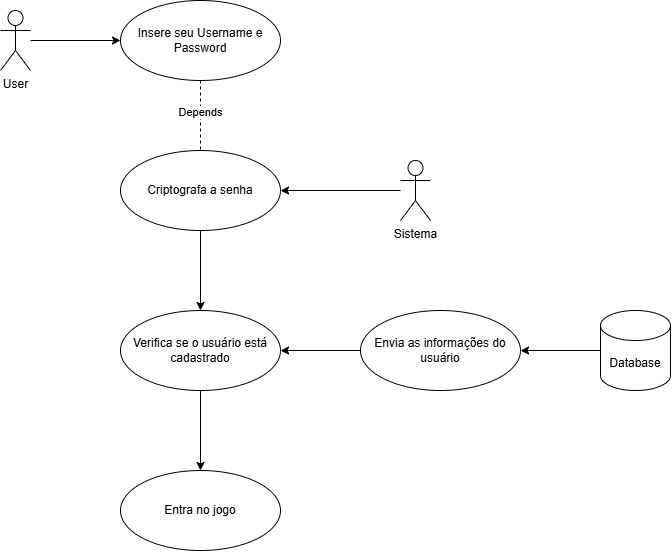

The diagram above was exported from draw.io. Its source (the exported page's mxGraphModel, read from the mxfile embedded in the PNG):
<mxGraphModel dx="1500" dy="746" grid="1" gridSize="10" guides="1" tooltips="1" connect="1" arrows="1" fold="1" page="1" pageScale="1" pageWidth="827" pageHeight="1169" math="0" shadow="0">
  <root>
    <mxCell id="0" />
    <mxCell id="1" parent="0" />
    <mxCell id="lcE35rUueiDPUIf0NF4u-13" style="edgeStyle=orthogonalEdgeStyle;rounded=0;orthogonalLoop=1;jettySize=auto;html=1;" parent="1" source="lcE35rUueiDPUIf0NF4u-1" target="lcE35rUueiDPUIf0NF4u-2" edge="1">
      <mxGeometry relative="1" as="geometry" />
    </mxCell>
    <mxCell id="lcE35rUueiDPUIf0NF4u-1" value="User" style="shape=umlActor;verticalLabelPosition=bottom;verticalAlign=top;html=1;outlineConnect=0;" parent="1" vertex="1">
      <mxGeometry x="80" y="60" width="30" height="60" as="geometry" />
    </mxCell>
    <mxCell id="Ho0exbmbsv1Ddy1w2NqX-1" style="edgeStyle=orthogonalEdgeStyle;rounded=0;orthogonalLoop=1;jettySize=auto;html=1;endArrow=none;endFill=0;dashed=1;" parent="1" source="lcE35rUueiDPUIf0NF4u-2" target="lcE35rUueiDPUIf0NF4u-3" edge="1">
      <mxGeometry relative="1" as="geometry" />
    </mxCell>
    <mxCell id="Ho0exbmbsv1Ddy1w2NqX-5" value="Depends" style="edgeLabel;html=1;align=center;verticalAlign=middle;resizable=0;points=[];" parent="Ho0exbmbsv1Ddy1w2NqX-1" connectable="0" vertex="1">
      <mxGeometry x="-0.1121" y="-1" relative="1" as="geometry">
        <mxPoint as="offset" />
      </mxGeometry>
    </mxCell>
    <mxCell id="lcE35rUueiDPUIf0NF4u-2" value="Insere seu Username e Password" style="ellipse;whiteSpace=wrap;html=1;" parent="1" vertex="1">
      <mxGeometry x="200" y="50" width="160" height="80" as="geometry" />
    </mxCell>
    <mxCell id="lcE35rUueiDPUIf0NF4u-16" style="edgeStyle=orthogonalEdgeStyle;rounded=0;orthogonalLoop=1;jettySize=auto;html=1;" parent="1" source="lcE35rUueiDPUIf0NF4u-3" target="lcE35rUueiDPUIf0NF4u-5" edge="1">
      <mxGeometry relative="1" as="geometry" />
    </mxCell>
    <mxCell id="lcE35rUueiDPUIf0NF4u-3" value="Criptografa a senha" style="ellipse;whiteSpace=wrap;html=1;" parent="1" vertex="1">
      <mxGeometry x="200" y="200" width="160" height="80" as="geometry" />
    </mxCell>
    <mxCell id="lcE35rUueiDPUIf0NF4u-15" style="edgeStyle=orthogonalEdgeStyle;rounded=0;orthogonalLoop=1;jettySize=auto;html=1;" parent="1" source="lcE35rUueiDPUIf0NF4u-4" target="lcE35rUueiDPUIf0NF4u-3" edge="1">
      <mxGeometry relative="1" as="geometry" />
    </mxCell>
    <mxCell id="lcE35rUueiDPUIf0NF4u-4" value="Sistema" style="shape=umlActor;verticalLabelPosition=bottom;verticalAlign=top;html=1;outlineConnect=0;" parent="1" vertex="1">
      <mxGeometry x="480" y="210" width="30" height="60" as="geometry" />
    </mxCell>
    <mxCell id="lcE35rUueiDPUIf0NF4u-17" style="edgeStyle=orthogonalEdgeStyle;rounded=0;orthogonalLoop=1;jettySize=auto;html=1;" parent="1" source="lcE35rUueiDPUIf0NF4u-5" target="lcE35rUueiDPUIf0NF4u-9" edge="1">
      <mxGeometry relative="1" as="geometry" />
    </mxCell>
    <mxCell id="lcE35rUueiDPUIf0NF4u-5" value="Verifica se o usuário está cadastrado" style="ellipse;whiteSpace=wrap;html=1;" parent="1" vertex="1">
      <mxGeometry x="200" y="360" width="160" height="80" as="geometry" />
    </mxCell>
    <mxCell id="lcE35rUueiDPUIf0NF4u-11" style="edgeStyle=orthogonalEdgeStyle;rounded=0;orthogonalLoop=1;jettySize=auto;html=1;" parent="1" source="lcE35rUueiDPUIf0NF4u-8" target="lcE35rUueiDPUIf0NF4u-10" edge="1">
      <mxGeometry relative="1" as="geometry" />
    </mxCell>
    <mxCell id="lcE35rUueiDPUIf0NF4u-8" value="Database" style="shape=cylinder3;whiteSpace=wrap;html=1;boundedLbl=1;backgroundOutline=1;size=15;" parent="1" vertex="1">
      <mxGeometry x="680" y="360" width="70" height="80" as="geometry" />
    </mxCell>
    <mxCell id="lcE35rUueiDPUIf0NF4u-9" value="Entra no jogo" style="ellipse;whiteSpace=wrap;html=1;" parent="1" vertex="1">
      <mxGeometry x="200" y="520" width="160" height="80" as="geometry" />
    </mxCell>
    <mxCell id="lcE35rUueiDPUIf0NF4u-12" style="edgeStyle=orthogonalEdgeStyle;rounded=0;orthogonalLoop=1;jettySize=auto;html=1;" parent="1" source="lcE35rUueiDPUIf0NF4u-10" target="lcE35rUueiDPUIf0NF4u-5" edge="1">
      <mxGeometry relative="1" as="geometry" />
    </mxCell>
    <mxCell id="lcE35rUueiDPUIf0NF4u-10" value="Envia as informações do usuário" style="ellipse;whiteSpace=wrap;html=1;" parent="1" vertex="1">
      <mxGeometry x="440" y="360" width="160" height="80" as="geometry" />
    </mxCell>
  </root>
</mxGraphModel>